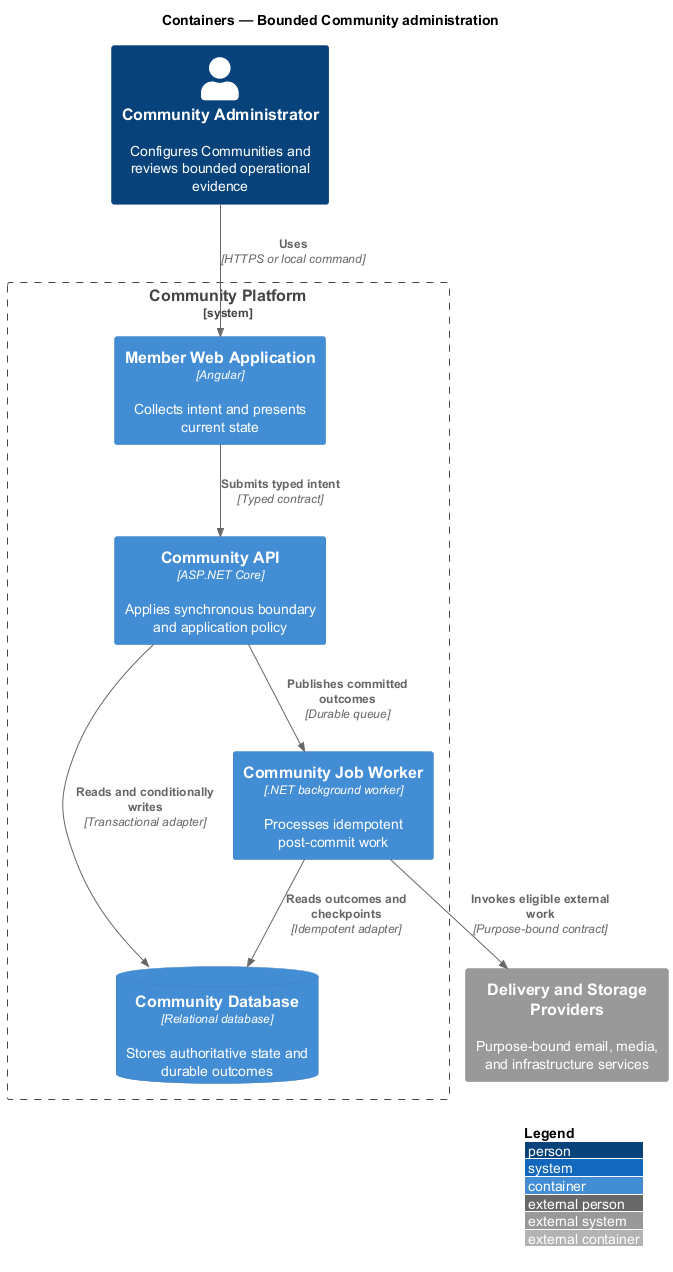

The diagram above was rendered by PlantUML. Its source (embedded in the PNG):
@startuml
!include <C4/C4_Container>
LAYOUT_WITH_LEGEND()
title Containers — Bounded Community administration

Person(actor, "Community Administrator", "Configures Communities and reviews bounded operational evidence")
System_Ext(external, "Delivery and Storage Providers", "Purpose-bound email, media, and infrastructure services")
System_Boundary(system, "Community Platform") {
  Container(frontend, "Member Web Application", "Angular", "Collects intent and presents current state")
  Container(backend, "Community API", "ASP.NET Core", "Applies synchronous boundary and application policy")
  Container(worker, "Community Job Worker", ".NET background worker", "Processes idempotent post-commit work")
  ContainerDb(store, "Community Database", "Relational database", "Stores authoritative state and durable outcomes")
}

Rel(actor, frontend, "Uses", "HTTPS or local command")
Rel(frontend, backend, "Submits typed intent", "Typed contract")
Rel(backend, store, "Reads and conditionally writes", "Transactional adapter")
Rel(backend, worker, "Publishes committed outcomes", "Durable queue")
Rel(worker, store, "Reads outcomes and checkpoints", "Idempotent adapter")
Rel(worker, external, "Invokes eligible external work", "Purpose-bound contract")
@enduml